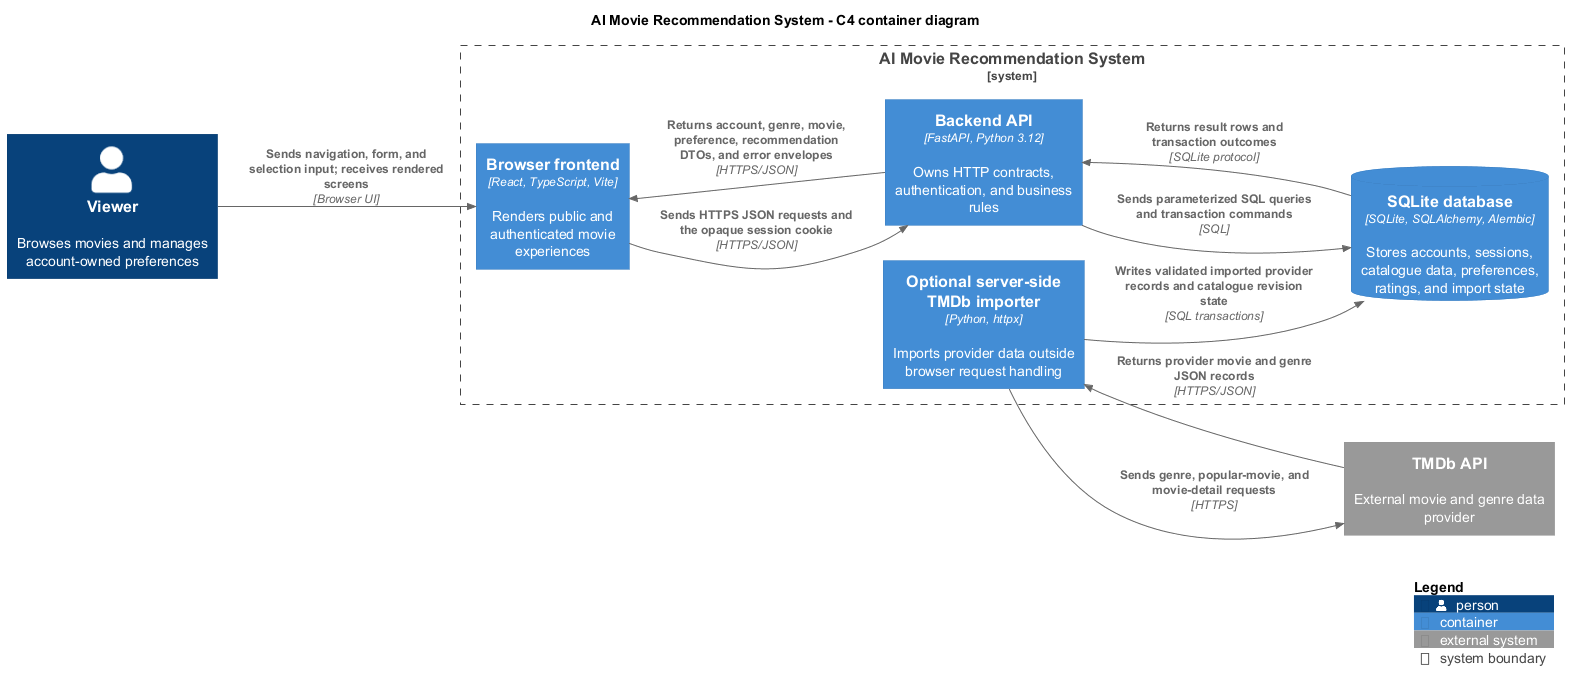

The diagram above was rendered by PlantUML. Its source (embedded in the PNG):
@startuml
!include <C4/C4_Container>

title AI Movie Recommendation System - C4 container diagram

LAYOUT_LEFT_RIGHT()

Person(viewer, "Viewer", "Browses movies and manages account-owned preferences")

System_Boundary(ams, "AI Movie Recommendation System") {
    Container(web, "Browser frontend", "React, TypeScript, Vite", "Renders public and authenticated movie experiences")
    Container(api, "Backend API", "FastAPI, Python 3.12", "Owns HTTP contracts, authentication, and business rules")
    ContainerDb(db, "SQLite database", "SQLite, SQLAlchemy, Alembic", "Stores accounts, sessions, catalogue data, preferences, ratings, and import state")
    Container(importer, "Optional server-side TMDb importer", "Python, httpx", "Imports provider data outside browser request handling")
}

System_Ext(tmdb, "TMDb API", "External movie and genre data provider")

Rel(viewer, web, "Sends navigation, form, and selection input; receives rendered screens", "Browser UI")
Rel(web, api, "Sends HTTPS JSON requests and the opaque session cookie", "HTTPS/JSON")
Rel(api, web, "Returns account, genre, movie, preference, recommendation DTOs, and error envelopes", "HTTPS/JSON")
Rel(api, db, "Sends parameterized SQL queries and transaction commands", "SQL")
Rel(db, api, "Returns result rows and transaction outcomes", "SQLite protocol")
Rel(importer, tmdb, "Sends genre, popular-movie, and movie-detail requests", "HTTPS")
Rel(tmdb, importer, "Returns provider movie and genre JSON records", "HTTPS/JSON")
Rel(importer, db, "Writes validated imported provider records and catalogue revision state", "SQL transactions")

SHOW_LEGEND()
@enduml